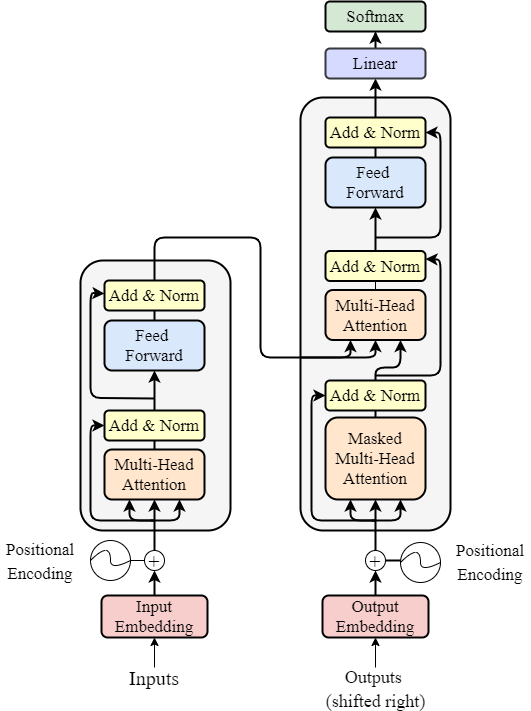

The diagram above was exported from draw.io. Its source (the exported page's mxGraphModel, read from the mxfile embedded in the PNG):
<mxGraphModel dx="1422" dy="737" grid="1" gridSize="10" guides="1" tooltips="1" connect="1" arrows="1" fold="1" page="1" pageScale="1" pageWidth="827" pageHeight="1169" math="0" shadow="0">
  <root>
    <mxCell id="0" />
    <mxCell id="1" parent="0" />
    <mxCell id="E8USpL1ucK2xcbh7KJnW-42" value="" style="rounded=1;whiteSpace=wrap;html=1;fontFamily=Times New Roman;fontSize=20;strokeColor=#000000;strokeWidth=2;fillColor=#f5f5f5;align=center;fontColor=#333333;" vertex="1" parent="1">
      <mxGeometry x="400" y="149" width="150" height="433" as="geometry" />
    </mxCell>
    <mxCell id="E8USpL1ucK2xcbh7KJnW-14" value="" style="rounded=1;whiteSpace=wrap;html=1;fontFamily=Times New Roman;fontSize=20;strokeColor=#000000;strokeWidth=2;fillColor=#f5f5f5;align=center;fontColor=#333333;" vertex="1" parent="1">
      <mxGeometry x="180" y="312" width="150" height="270" as="geometry" />
    </mxCell>
    <mxCell id="E8USpL1ucK2xcbh7KJnW-5" style="edgeStyle=orthogonalEdgeStyle;rounded=0;orthogonalLoop=1;jettySize=auto;html=1;entryX=0.5;entryY=1;entryDx=0;entryDy=0;fontFamily=Times New Roman;fontSize=20;strokeWidth=2;" edge="1" parent="1" source="E8USpL1ucK2xcbh7KJnW-1" target="E8USpL1ucK2xcbh7KJnW-3">
      <mxGeometry relative="1" as="geometry" />
    </mxCell>
    <mxCell id="E8USpL1ucK2xcbh7KJnW-1" value="&lt;font face=&quot;Times New Roman&quot;&gt;&lt;span style=&quot;font-size: 17px&quot;&gt;Input Embedding&lt;/span&gt;&lt;/font&gt;" style="rounded=1;whiteSpace=wrap;html=1;strokeWidth=2;fillColor=#f8cecc;strokeColor=#000000;" vertex="1" parent="1">
      <mxGeometry x="201" y="647" width="106" height="42" as="geometry" />
    </mxCell>
    <mxCell id="E8USpL1ucK2xcbh7KJnW-9" style="edgeStyle=orthogonalEdgeStyle;rounded=0;orthogonalLoop=1;jettySize=auto;html=1;exitX=0;exitY=0.5;exitDx=0;exitDy=0;fontFamily=Times New Roman;fontSize=20;endArrow=none;endFill=0;verticalAlign=middle;" edge="1" parent="1" source="E8USpL1ucK2xcbh7KJnW-3">
      <mxGeometry relative="1" as="geometry">
        <mxPoint x="230" y="611.9310344827586" as="targetPoint" />
      </mxGeometry>
    </mxCell>
    <mxCell id="E8USpL1ucK2xcbh7KJnW-26" style="edgeStyle=orthogonalEdgeStyle;rounded=1;orthogonalLoop=1;jettySize=auto;html=1;fontFamily=Times New Roman;fontSize=20;endArrow=classic;endFill=1;verticalAlign=middle;strokeWidth=2;" edge="1" parent="1" source="E8USpL1ucK2xcbh7KJnW-3" target="E8USpL1ucK2xcbh7KJnW-11">
      <mxGeometry relative="1" as="geometry" />
    </mxCell>
    <mxCell id="E8USpL1ucK2xcbh7KJnW-3" value="&lt;font style=&quot;font-size: 20px&quot;&gt;+&lt;/font&gt;" style="ellipse;whiteSpace=wrap;html=1;aspect=fixed;fontFamily=Times New Roman;fontSize=17;strokeWidth=1;" vertex="1" parent="1">
      <mxGeometry x="244" y="602" width="20" height="20" as="geometry" />
    </mxCell>
    <mxCell id="E8USpL1ucK2xcbh7KJnW-8" value="" style="group" vertex="1" connectable="0" parent="1">
      <mxGeometry x="190" y="592" width="40" height="40" as="geometry" />
    </mxCell>
    <mxCell id="E8USpL1ucK2xcbh7KJnW-6" value="" style="ellipse;whiteSpace=wrap;html=1;aspect=fixed;fontFamily=Times New Roman;fontSize=20;strokeWidth=1;align=center;" vertex="1" parent="E8USpL1ucK2xcbh7KJnW-8">
      <mxGeometry width="40" height="40" as="geometry" />
    </mxCell>
    <mxCell id="E8USpL1ucK2xcbh7KJnW-7" value="" style="curved=1;endArrow=none;html=1;rounded=0;fontFamily=Times New Roman;fontSize=20;verticalAlign=middle;entryX=1;entryY=0.5;entryDx=0;entryDy=0;exitX=0;exitY=0.5;exitDx=0;exitDy=0;endFill=0;" edge="1" parent="E8USpL1ucK2xcbh7KJnW-8" source="E8USpL1ucK2xcbh7KJnW-6" target="E8USpL1ucK2xcbh7KJnW-6">
      <mxGeometry width="50" height="50" relative="1" as="geometry">
        <mxPoint y="10" as="sourcePoint" />
        <mxPoint x="60" y="40" as="targetPoint" />
        <Array as="points">
          <mxPoint x="10" y="10" />
          <mxPoint x="20" y="10" />
          <mxPoint x="20" y="30" />
        </Array>
      </mxGeometry>
    </mxCell>
    <mxCell id="E8USpL1ucK2xcbh7KJnW-11" value="&lt;font face=&quot;Times New Roman&quot;&gt;&lt;span style=&quot;font-size: 17px&quot;&gt;Multi-Head Attention&lt;/span&gt;&lt;/font&gt;" style="rounded=1;whiteSpace=wrap;html=1;strokeWidth=2;fillColor=#ffe6cc;strokeColor=#000000;" vertex="1" parent="1">
      <mxGeometry x="204" y="501" width="100" height="50" as="geometry" />
    </mxCell>
    <mxCell id="E8USpL1ucK2xcbh7KJnW-19" style="edgeStyle=orthogonalEdgeStyle;rounded=0;orthogonalLoop=1;jettySize=auto;html=1;entryX=0.5;entryY=1;entryDx=0;entryDy=0;fontFamily=Times New Roman;fontSize=20;endArrow=classic;endFill=1;verticalAlign=middle;strokeWidth=2;" edge="1" parent="1" source="E8USpL1ucK2xcbh7KJnW-12" target="E8USpL1ucK2xcbh7KJnW-13">
      <mxGeometry relative="1" as="geometry" />
    </mxCell>
    <mxCell id="E8USpL1ucK2xcbh7KJnW-12" value="&lt;font face=&quot;Times New Roman&quot;&gt;&lt;span style=&quot;font-size: 17px&quot;&gt;Add &amp;amp; Norm&lt;/span&gt;&lt;/font&gt;" style="rounded=1;whiteSpace=wrap;html=1;strokeWidth=2;fillColor=#FFFFCC;strokeColor=#000000;" vertex="1" parent="1">
      <mxGeometry x="204" y="462" width="100" height="30" as="geometry" />
    </mxCell>
    <mxCell id="E8USpL1ucK2xcbh7KJnW-13" value="&lt;font face=&quot;Times New Roman&quot;&gt;&lt;span style=&quot;font-size: 17px&quot;&gt;Feed &lt;br&gt;Forward&lt;/span&gt;&lt;/font&gt;" style="rounded=1;whiteSpace=wrap;html=1;strokeWidth=2;fillColor=#dae8fc;strokeColor=#000000;" vertex="1" parent="1">
      <mxGeometry x="204" y="372" width="100" height="50" as="geometry" />
    </mxCell>
    <mxCell id="E8USpL1ucK2xcbh7KJnW-15" value="&lt;font face=&quot;Times New Roman&quot;&gt;&lt;span style=&quot;font-size: 17px&quot;&gt;Add &amp;amp; Norm&lt;/span&gt;&lt;/font&gt;" style="rounded=1;whiteSpace=wrap;html=1;strokeWidth=2;fillColor=#FFFFCC;strokeColor=#000000;" vertex="1" parent="1">
      <mxGeometry x="204" y="332" width="100" height="30" as="geometry" />
    </mxCell>
    <mxCell id="E8USpL1ucK2xcbh7KJnW-23" value="" style="endArrow=none;html=1;rounded=0;fontFamily=Times New Roman;fontSize=20;verticalAlign=middle;entryX=0.5;entryY=0;entryDx=0;entryDy=0;strokeWidth=2;" edge="1" parent="1" source="E8USpL1ucK2xcbh7KJnW-12" target="E8USpL1ucK2xcbh7KJnW-11">
      <mxGeometry width="50" height="50" relative="1" as="geometry">
        <mxPoint x="390" y="542" as="sourcePoint" />
        <mxPoint x="440" y="492" as="targetPoint" />
      </mxGeometry>
    </mxCell>
    <mxCell id="E8USpL1ucK2xcbh7KJnW-24" value="" style="endArrow=none;html=1;rounded=0;fontFamily=Times New Roman;fontSize=20;verticalAlign=middle;entryX=0.5;entryY=1;entryDx=0;entryDy=0;exitX=0.5;exitY=0;exitDx=0;exitDy=0;strokeWidth=2;" edge="1" parent="1" source="E8USpL1ucK2xcbh7KJnW-13" target="E8USpL1ucK2xcbh7KJnW-15">
      <mxGeometry width="50" height="50" relative="1" as="geometry">
        <mxPoint x="264" y="512" as="sourcePoint" />
        <mxPoint x="264" y="522" as="targetPoint" />
      </mxGeometry>
    </mxCell>
    <mxCell id="E8USpL1ucK2xcbh7KJnW-25" value="" style="endArrow=classic;html=1;rounded=1;fontFamily=Times New Roman;fontSize=20;verticalAlign=middle;strokeWidth=2;" edge="1" parent="1" target="E8USpL1ucK2xcbh7KJnW-15">
      <mxGeometry width="50" height="50" relative="1" as="geometry">
        <mxPoint x="254" y="450" as="sourcePoint" />
        <mxPoint x="340" y="359.5" as="targetPoint" />
        <Array as="points">
          <mxPoint x="190" y="449.5" />
          <mxPoint x="190" y="399.5" />
          <mxPoint x="190" y="344.5" />
        </Array>
      </mxGeometry>
    </mxCell>
    <mxCell id="E8USpL1ucK2xcbh7KJnW-27" value="" style="endArrow=classic;html=1;rounded=1;fontFamily=Times New Roman;fontSize=20;verticalAlign=middle;entryX=0;entryY=0.5;entryDx=0;entryDy=0;strokeWidth=2;" edge="1" parent="1" target="E8USpL1ucK2xcbh7KJnW-12">
      <mxGeometry width="50" height="50" relative="1" as="geometry">
        <mxPoint x="254" y="572" as="sourcePoint" />
        <mxPoint x="204" y="457.046875" as="targetPoint" />
        <Array as="points">
          <mxPoint x="190" y="572" />
          <mxPoint x="190" y="511.5" />
          <mxPoint x="190" y="477" />
        </Array>
      </mxGeometry>
    </mxCell>
    <mxCell id="E8USpL1ucK2xcbh7KJnW-28" value="" style="endArrow=classic;html=1;rounded=1;fontFamily=Times New Roman;fontSize=20;verticalAlign=middle;entryX=0.75;entryY=1;entryDx=0;entryDy=0;strokeWidth=2;" edge="1" parent="1" target="E8USpL1ucK2xcbh7KJnW-11">
      <mxGeometry width="50" height="50" relative="1" as="geometry">
        <mxPoint x="250" y="572" as="sourcePoint" />
        <mxPoint x="420" y="542" as="targetPoint" />
        <Array as="points">
          <mxPoint x="279" y="572" />
        </Array>
      </mxGeometry>
    </mxCell>
    <mxCell id="E8USpL1ucK2xcbh7KJnW-29" value="" style="endArrow=classic;html=1;rounded=1;fontFamily=Times New Roman;fontSize=20;verticalAlign=middle;entryX=0.25;entryY=1;entryDx=0;entryDy=0;strokeWidth=2;" edge="1" parent="1" target="E8USpL1ucK2xcbh7KJnW-11">
      <mxGeometry width="50" height="50" relative="1" as="geometry">
        <mxPoint x="254" y="572" as="sourcePoint" />
        <mxPoint x="289" y="561" as="targetPoint" />
        <Array as="points">
          <mxPoint x="229" y="572" />
        </Array>
      </mxGeometry>
    </mxCell>
    <mxCell id="E8USpL1ucK2xcbh7KJnW-30" style="edgeStyle=orthogonalEdgeStyle;rounded=0;orthogonalLoop=1;jettySize=auto;html=1;entryX=0.5;entryY=1;entryDx=0;entryDy=0;fontFamily=Times New Roman;fontSize=20;strokeWidth=2;" edge="1" parent="1" source="E8USpL1ucK2xcbh7KJnW-31" target="E8USpL1ucK2xcbh7KJnW-33">
      <mxGeometry relative="1" as="geometry" />
    </mxCell>
    <mxCell id="E8USpL1ucK2xcbh7KJnW-31" value="&lt;font face=&quot;Times New Roman&quot;&gt;&lt;span style=&quot;font-size: 17px&quot;&gt;Output&lt;br&gt;Embedding&lt;/span&gt;&lt;/font&gt;" style="rounded=1;whiteSpace=wrap;html=1;strokeWidth=2;fillColor=#f8cecc;strokeColor=#000000;" vertex="1" parent="1">
      <mxGeometry x="422" y="647" width="106" height="42" as="geometry" />
    </mxCell>
    <mxCell id="E8USpL1ucK2xcbh7KJnW-32" style="edgeStyle=orthogonalEdgeStyle;rounded=1;orthogonalLoop=1;jettySize=auto;html=1;fontFamily=Times New Roman;fontSize=20;endArrow=classic;endFill=1;verticalAlign=middle;strokeWidth=2;" edge="1" parent="1" source="E8USpL1ucK2xcbh7KJnW-33" target="E8USpL1ucK2xcbh7KJnW-37">
      <mxGeometry relative="1" as="geometry" />
    </mxCell>
    <mxCell id="E8USpL1ucK2xcbh7KJnW-61" style="edgeStyle=orthogonalEdgeStyle;rounded=1;orthogonalLoop=1;jettySize=auto;html=1;exitX=1;exitY=0.5;exitDx=0;exitDy=0;fontFamily=Times New Roman;fontSize=20;endArrow=none;endFill=0;verticalAlign=middle;strokeWidth=2;" edge="1" parent="1" source="E8USpL1ucK2xcbh7KJnW-33">
      <mxGeometry relative="1" as="geometry">
        <mxPoint x="500" y="612.2" as="targetPoint" />
      </mxGeometry>
    </mxCell>
    <mxCell id="E8USpL1ucK2xcbh7KJnW-33" value="&lt;font style=&quot;font-size: 20px&quot;&gt;+&lt;/font&gt;" style="ellipse;whiteSpace=wrap;html=1;aspect=fixed;fontFamily=Times New Roman;fontSize=17;strokeWidth=1;" vertex="1" parent="1">
      <mxGeometry x="465" y="602" width="20" height="20" as="geometry" />
    </mxCell>
    <mxCell id="E8USpL1ucK2xcbh7KJnW-34" value="" style="group" vertex="1" connectable="0" parent="1">
      <mxGeometry x="500" y="594" width="40" height="40" as="geometry" />
    </mxCell>
    <mxCell id="E8USpL1ucK2xcbh7KJnW-35" value="" style="ellipse;whiteSpace=wrap;html=1;aspect=fixed;fontFamily=Times New Roman;fontSize=20;strokeWidth=1;align=center;" vertex="1" parent="E8USpL1ucK2xcbh7KJnW-34">
      <mxGeometry width="40" height="40" as="geometry" />
    </mxCell>
    <mxCell id="E8USpL1ucK2xcbh7KJnW-36" value="" style="curved=1;endArrow=none;html=1;rounded=0;fontFamily=Times New Roman;fontSize=20;verticalAlign=middle;entryX=1;entryY=0.5;entryDx=0;entryDy=0;exitX=0;exitY=0.5;exitDx=0;exitDy=0;endFill=0;" edge="1" parent="E8USpL1ucK2xcbh7KJnW-34" source="E8USpL1ucK2xcbh7KJnW-35" target="E8USpL1ucK2xcbh7KJnW-35">
      <mxGeometry width="50" height="50" relative="1" as="geometry">
        <mxPoint y="10" as="sourcePoint" />
        <mxPoint x="60" y="40" as="targetPoint" />
        <Array as="points">
          <mxPoint x="10" y="10" />
          <mxPoint x="20" y="10" />
          <mxPoint x="20" y="30" />
        </Array>
      </mxGeometry>
    </mxCell>
    <mxCell id="E8USpL1ucK2xcbh7KJnW-52" style="edgeStyle=orthogonalEdgeStyle;rounded=1;orthogonalLoop=1;jettySize=auto;html=1;exitX=0.5;exitY=0;exitDx=0;exitDy=0;entryX=0.5;entryY=1;entryDx=0;entryDy=0;fontFamily=Times New Roman;fontSize=20;endArrow=none;endFill=0;verticalAlign=middle;strokeWidth=2;" edge="1" parent="1" source="E8USpL1ucK2xcbh7KJnW-37" target="E8USpL1ucK2xcbh7KJnW-38">
      <mxGeometry relative="1" as="geometry" />
    </mxCell>
    <mxCell id="E8USpL1ucK2xcbh7KJnW-37" value="&lt;font face=&quot;Times New Roman&quot;&gt;&lt;span style=&quot;font-size: 17px&quot;&gt;Masked&lt;br&gt;Multi-Head Attention&lt;/span&gt;&lt;/font&gt;" style="rounded=1;whiteSpace=wrap;html=1;strokeWidth=2;fillColor=#ffe6cc;strokeColor=#000000;" vertex="1" parent="1">
      <mxGeometry x="425" y="469" width="100" height="82" as="geometry" />
    </mxCell>
    <mxCell id="E8USpL1ucK2xcbh7KJnW-38" value="&lt;font face=&quot;Times New Roman&quot;&gt;&lt;span style=&quot;font-size: 17px&quot;&gt;Add &amp;amp; Norm&lt;/span&gt;&lt;/font&gt;" style="rounded=1;whiteSpace=wrap;html=1;strokeWidth=2;fillColor=#FFFFCC;strokeColor=#000000;" vertex="1" parent="1">
      <mxGeometry x="425" y="432" width="100" height="30" as="geometry" />
    </mxCell>
    <mxCell id="E8USpL1ucK2xcbh7KJnW-39" value="" style="endArrow=classic;html=1;rounded=1;fontFamily=Times New Roman;fontSize=20;verticalAlign=middle;entryX=0;entryY=0.5;entryDx=0;entryDy=0;strokeWidth=2;" edge="1" parent="1" target="E8USpL1ucK2xcbh7KJnW-38">
      <mxGeometry width="50" height="50" relative="1" as="geometry">
        <mxPoint x="475" y="572" as="sourcePoint" />
        <mxPoint x="425" y="457.046875" as="targetPoint" />
        <Array as="points">
          <mxPoint x="411" y="572" />
          <mxPoint x="411" y="511.5" />
          <mxPoint x="411" y="447" />
        </Array>
      </mxGeometry>
    </mxCell>
    <mxCell id="E8USpL1ucK2xcbh7KJnW-40" value="" style="endArrow=classic;html=1;rounded=1;fontFamily=Times New Roman;fontSize=20;verticalAlign=middle;entryX=0.75;entryY=1;entryDx=0;entryDy=0;strokeWidth=2;" edge="1" parent="1" target="E8USpL1ucK2xcbh7KJnW-37">
      <mxGeometry width="50" height="50" relative="1" as="geometry">
        <mxPoint x="471" y="572" as="sourcePoint" />
        <mxPoint x="641" y="542" as="targetPoint" />
        <Array as="points">
          <mxPoint x="500" y="572" />
        </Array>
      </mxGeometry>
    </mxCell>
    <mxCell id="E8USpL1ucK2xcbh7KJnW-41" value="" style="endArrow=classic;html=1;rounded=1;fontFamily=Times New Roman;fontSize=20;verticalAlign=middle;entryX=0.25;entryY=1;entryDx=0;entryDy=0;strokeWidth=2;" edge="1" parent="1" target="E8USpL1ucK2xcbh7KJnW-37">
      <mxGeometry width="50" height="50" relative="1" as="geometry">
        <mxPoint x="475" y="572" as="sourcePoint" />
        <mxPoint x="510" y="561" as="targetPoint" />
        <Array as="points">
          <mxPoint x="450" y="572" />
        </Array>
      </mxGeometry>
    </mxCell>
    <mxCell id="E8USpL1ucK2xcbh7KJnW-51" style="edgeStyle=orthogonalEdgeStyle;rounded=1;orthogonalLoop=1;jettySize=auto;html=1;exitX=0.5;exitY=0;exitDx=0;exitDy=0;entryX=0.5;entryY=1;entryDx=0;entryDy=0;fontFamily=Times New Roman;fontSize=20;endArrow=none;endFill=0;verticalAlign=middle;" edge="1" parent="1" source="E8USpL1ucK2xcbh7KJnW-43" target="E8USpL1ucK2xcbh7KJnW-44">
      <mxGeometry relative="1" as="geometry" />
    </mxCell>
    <mxCell id="E8USpL1ucK2xcbh7KJnW-43" value="&lt;font face=&quot;Times New Roman&quot;&gt;&lt;span style=&quot;font-size: 17px&quot;&gt;Multi-Head Attention&lt;/span&gt;&lt;/font&gt;" style="rounded=1;whiteSpace=wrap;html=1;strokeWidth=2;fillColor=#ffe6cc;strokeColor=#000000;" vertex="1" parent="1">
      <mxGeometry x="425" y="341.5" width="100" height="50" as="geometry" />
    </mxCell>
    <mxCell id="E8USpL1ucK2xcbh7KJnW-48" style="edgeStyle=orthogonalEdgeStyle;rounded=1;orthogonalLoop=1;jettySize=auto;html=1;exitX=0.5;exitY=0;exitDx=0;exitDy=0;entryX=0.5;entryY=1;entryDx=0;entryDy=0;fontFamily=Times New Roman;fontSize=20;endArrow=classic;endFill=1;verticalAlign=middle;strokeWidth=2;" edge="1" parent="1" source="E8USpL1ucK2xcbh7KJnW-44" target="E8USpL1ucK2xcbh7KJnW-45">
      <mxGeometry relative="1" as="geometry" />
    </mxCell>
    <mxCell id="E8USpL1ucK2xcbh7KJnW-44" value="&lt;font face=&quot;Times New Roman&quot;&gt;&lt;span style=&quot;font-size: 17px&quot;&gt;Add &amp;amp; Norm&lt;/span&gt;&lt;/font&gt;" style="rounded=1;whiteSpace=wrap;html=1;strokeWidth=2;fillColor=#FFFFCC;strokeColor=#000000;" vertex="1" parent="1">
      <mxGeometry x="425" y="302.5" width="100" height="30" as="geometry" />
    </mxCell>
    <mxCell id="E8USpL1ucK2xcbh7KJnW-50" style="edgeStyle=orthogonalEdgeStyle;rounded=1;orthogonalLoop=1;jettySize=auto;html=1;exitX=0.5;exitY=0;exitDx=0;exitDy=0;entryX=0.5;entryY=1;entryDx=0;entryDy=0;fontFamily=Times New Roman;fontSize=20;endArrow=none;endFill=0;verticalAlign=middle;strokeWidth=2;" edge="1" parent="1" source="E8USpL1ucK2xcbh7KJnW-45" target="E8USpL1ucK2xcbh7KJnW-46">
      <mxGeometry relative="1" as="geometry" />
    </mxCell>
    <mxCell id="E8USpL1ucK2xcbh7KJnW-45" value="&lt;font face=&quot;Times New Roman&quot;&gt;&lt;span style=&quot;font-size: 17px&quot;&gt;Feed &lt;br&gt;Forward&lt;/span&gt;&lt;/font&gt;" style="rounded=1;whiteSpace=wrap;html=1;strokeWidth=2;fillColor=#dae8fc;strokeColor=#000000;" vertex="1" parent="1">
      <mxGeometry x="425" y="209" width="100" height="50" as="geometry" />
    </mxCell>
    <mxCell id="E8USpL1ucK2xcbh7KJnW-56" style="edgeStyle=orthogonalEdgeStyle;rounded=1;orthogonalLoop=1;jettySize=auto;html=1;entryX=0.5;entryY=1;entryDx=0;entryDy=0;fontFamily=Times New Roman;fontSize=20;endArrow=classic;endFill=1;verticalAlign=middle;strokeWidth=2;" edge="1" parent="1" source="E8USpL1ucK2xcbh7KJnW-46" target="E8USpL1ucK2xcbh7KJnW-53">
      <mxGeometry relative="1" as="geometry" />
    </mxCell>
    <mxCell id="E8USpL1ucK2xcbh7KJnW-46" value="&lt;font face=&quot;Times New Roman&quot;&gt;&lt;span style=&quot;font-size: 17px&quot;&gt;Add &amp;amp; Norm&lt;/span&gt;&lt;/font&gt;" style="rounded=1;whiteSpace=wrap;html=1;strokeWidth=2;fillColor=#FFFFCC;strokeColor=#000000;" vertex="1" parent="1">
      <mxGeometry x="425" y="169" width="100" height="30" as="geometry" />
    </mxCell>
    <mxCell id="E8USpL1ucK2xcbh7KJnW-49" value="" style="endArrow=classic;html=1;rounded=1;fontFamily=Times New Roman;fontSize=20;verticalAlign=middle;entryX=1;entryY=0.5;entryDx=0;entryDy=0;strokeWidth=2;" edge="1" parent="1" target="E8USpL1ucK2xcbh7KJnW-46">
      <mxGeometry width="50" height="50" relative="1" as="geometry">
        <mxPoint x="475" y="289" as="sourcePoint" />
        <mxPoint x="640" y="229" as="targetPoint" />
        <Array as="points">
          <mxPoint x="540" y="289" />
          <mxPoint x="540" y="184" />
        </Array>
      </mxGeometry>
    </mxCell>
    <mxCell id="E8USpL1ucK2xcbh7KJnW-55" style="edgeStyle=orthogonalEdgeStyle;rounded=1;orthogonalLoop=1;jettySize=auto;html=1;entryX=0.5;entryY=1;entryDx=0;entryDy=0;fontFamily=Times New Roman;fontSize=20;endArrow=classic;endFill=1;verticalAlign=middle;strokeWidth=2;" edge="1" parent="1" source="E8USpL1ucK2xcbh7KJnW-53" target="E8USpL1ucK2xcbh7KJnW-54">
      <mxGeometry relative="1" as="geometry" />
    </mxCell>
    <mxCell id="E8USpL1ucK2xcbh7KJnW-53" value="&lt;font face=&quot;Times New Roman&quot;&gt;&lt;span style=&quot;font-size: 17px&quot;&gt;Linear&lt;/span&gt;&lt;/font&gt;" style="rounded=1;whiteSpace=wrap;html=1;strokeWidth=2;fillColor=#D6DAFF;strokeColor=#36393d;" vertex="1" parent="1">
      <mxGeometry x="425" y="100" width="100" height="30" as="geometry" />
    </mxCell>
    <mxCell id="E8USpL1ucK2xcbh7KJnW-54" value="&lt;font face=&quot;Times New Roman&quot;&gt;&lt;span style=&quot;font-size: 17px&quot;&gt;Softmax&lt;/span&gt;&lt;/font&gt;" style="rounded=1;whiteSpace=wrap;html=1;strokeWidth=2;fillColor=#d5e8d4;strokeColor=#000000;" vertex="1" parent="1">
      <mxGeometry x="425" y="53" width="100" height="30" as="geometry" />
    </mxCell>
    <mxCell id="E8USpL1ucK2xcbh7KJnW-57" value="" style="endArrow=classic;html=1;rounded=1;fontFamily=Times New Roman;fontSize=20;verticalAlign=middle;exitX=0.5;exitY=0;exitDx=0;exitDy=0;entryX=0.75;entryY=1;entryDx=0;entryDy=0;strokeWidth=2;" edge="1" parent="1" source="E8USpL1ucK2xcbh7KJnW-38" target="E8USpL1ucK2xcbh7KJnW-43">
      <mxGeometry width="50" height="50" relative="1" as="geometry">
        <mxPoint x="570" y="419" as="sourcePoint" />
        <mxPoint x="620" y="369" as="targetPoint" />
        <Array as="points">
          <mxPoint x="475" y="419" />
          <mxPoint x="500" y="419" />
        </Array>
      </mxGeometry>
    </mxCell>
    <mxCell id="E8USpL1ucK2xcbh7KJnW-58" value="" style="endArrow=classic;html=1;rounded=1;fontFamily=Times New Roman;fontSize=20;verticalAlign=middle;entryX=1;entryY=0.5;entryDx=0;entryDy=0;strokeWidth=2;" edge="1" parent="1">
      <mxGeometry width="50" height="50" relative="1" as="geometry">
        <mxPoint x="475" y="427" as="sourcePoint" />
        <mxPoint x="525" y="310.5" as="targetPoint" />
        <Array as="points">
          <mxPoint x="540" y="427" />
          <mxPoint x="540" y="311" />
        </Array>
      </mxGeometry>
    </mxCell>
    <mxCell id="E8USpL1ucK2xcbh7KJnW-59" value="" style="endArrow=classic;html=1;rounded=1;fontFamily=Times New Roman;fontSize=20;verticalAlign=middle;exitX=0.5;exitY=0;exitDx=0;exitDy=0;entryX=0.5;entryY=1;entryDx=0;entryDy=0;strokeWidth=2;" edge="1" parent="1" source="E8USpL1ucK2xcbh7KJnW-15" target="E8USpL1ucK2xcbh7KJnW-43">
      <mxGeometry width="50" height="50" relative="1" as="geometry">
        <mxPoint x="260" y="299" as="sourcePoint" />
        <mxPoint x="310" y="249" as="targetPoint" />
        <Array as="points">
          <mxPoint x="254" y="289" />
          <mxPoint x="360" y="289" />
          <mxPoint x="360" y="409" />
          <mxPoint x="475" y="409" />
        </Array>
      </mxGeometry>
    </mxCell>
    <mxCell id="E8USpL1ucK2xcbh7KJnW-60" value="" style="endArrow=classic;html=1;rounded=1;fontFamily=Times New Roman;fontSize=20;verticalAlign=middle;entryX=0.25;entryY=1;entryDx=0;entryDy=0;strokeWidth=2;" edge="1" parent="1" target="E8USpL1ucK2xcbh7KJnW-43">
      <mxGeometry width="50" height="50" relative="1" as="geometry">
        <mxPoint x="400" y="409" as="sourcePoint" />
        <mxPoint x="420" y="429" as="targetPoint" />
        <Array as="points">
          <mxPoint x="450" y="409" />
        </Array>
      </mxGeometry>
    </mxCell>
    <mxCell id="E8USpL1ucK2xcbh7KJnW-62" value="" style="endArrow=classic;html=1;rounded=1;fontFamily=Times New Roman;fontSize=20;verticalAlign=middle;entryX=0.5;entryY=1;entryDx=0;entryDy=0;" edge="1" parent="1" target="E8USpL1ucK2xcbh7KJnW-1">
      <mxGeometry width="50" height="50" relative="1" as="geometry">
        <mxPoint x="254" y="719" as="sourcePoint" />
        <mxPoint x="280" y="709" as="targetPoint" />
      </mxGeometry>
    </mxCell>
    <mxCell id="E8USpL1ucK2xcbh7KJnW-63" value="Inputs" style="text;html=1;strokeColor=none;fillColor=none;align=center;verticalAlign=middle;whiteSpace=wrap;rounded=0;fontFamily=Times New Roman;fontSize=20;" vertex="1" parent="1">
      <mxGeometry x="224" y="719" width="60" height="20" as="geometry" />
    </mxCell>
    <mxCell id="E8USpL1ucK2xcbh7KJnW-64" value="" style="endArrow=classic;html=1;rounded=1;fontFamily=Times New Roman;fontSize=20;verticalAlign=middle;entryX=0.5;entryY=1;entryDx=0;entryDy=0;" edge="1" parent="1">
      <mxGeometry width="50" height="50" relative="1" as="geometry">
        <mxPoint x="475" y="719" as="sourcePoint" />
        <mxPoint x="475" y="689" as="targetPoint" />
      </mxGeometry>
    </mxCell>
    <mxCell id="E8USpL1ucK2xcbh7KJnW-65" value="&lt;font style=&quot;font-size: 18px&quot;&gt;Outputs &lt;br&gt;(shifted right)&lt;/font&gt;" style="text;html=1;strokeColor=none;fillColor=none;align=center;verticalAlign=middle;whiteSpace=wrap;rounded=0;fontFamily=Times New Roman;fontSize=20;" vertex="1" parent="1">
      <mxGeometry x="412.5" y="719" width="125" height="40" as="geometry" />
    </mxCell>
    <mxCell id="E8USpL1ucK2xcbh7KJnW-66" value="&lt;font style=&quot;font-size: 17px&quot;&gt;Positional Encoding&lt;/font&gt;" style="text;html=1;strokeColor=none;fillColor=none;align=center;verticalAlign=middle;whiteSpace=wrap;rounded=0;fontFamily=Times New Roman;fontSize=20;" vertex="1" parent="1">
      <mxGeometry x="550" y="590.5" width="80" height="43" as="geometry" />
    </mxCell>
    <mxCell id="E8USpL1ucK2xcbh7KJnW-67" value="&lt;font style=&quot;font-size: 17px&quot;&gt;Positional Encoding&lt;/font&gt;" style="text;html=1;strokeColor=none;fillColor=none;align=center;verticalAlign=middle;whiteSpace=wrap;rounded=0;fontFamily=Times New Roman;fontSize=20;" vertex="1" parent="1">
      <mxGeometry x="100" y="589" width="80" height="43" as="geometry" />
    </mxCell>
  </root>
</mxGraphModel>